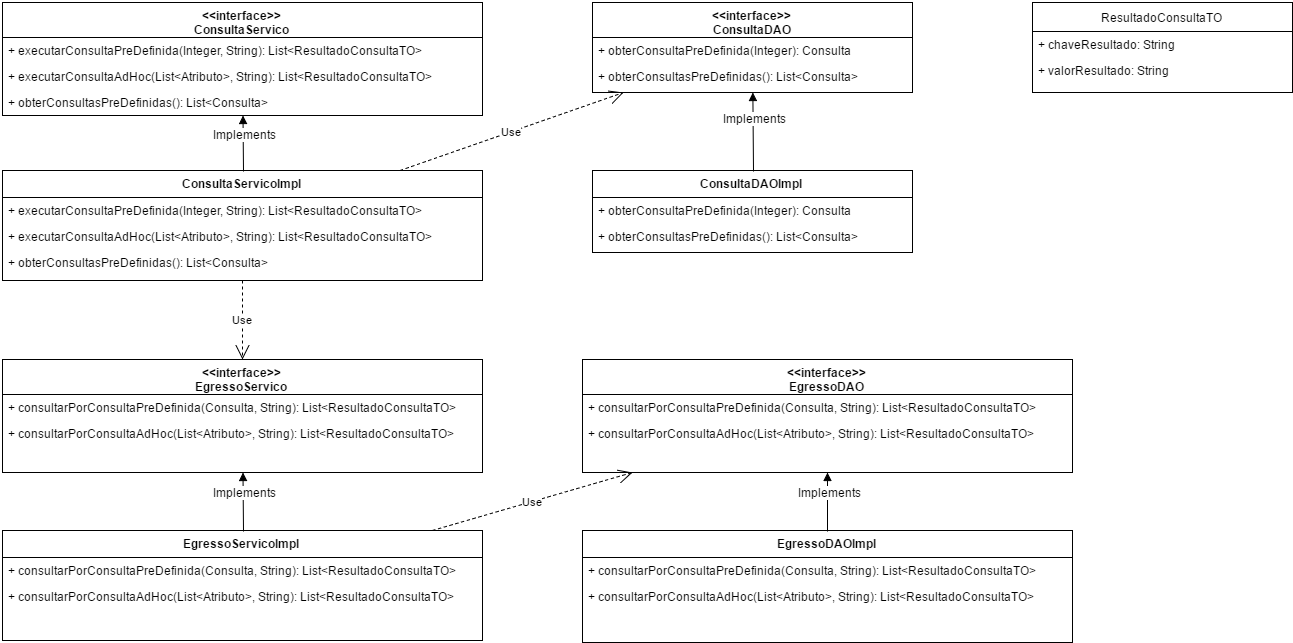

The diagram above was exported from draw.io. Its source (the exported page's mxGraphModel, read from the mxfile embedded in the PNG):
<mxGraphModel dx="3289" dy="926" grid="1" gridSize="10" guides="1" tooltips="1" connect="1" arrows="1" fold="1" page="1" pageScale="1" pageWidth="1169" pageHeight="826" math="0" shadow="0">
  <root>
    <mxCell id="0" />
    <mxCell id="1" parent="0" />
    <mxCell id="5e45542fa119df1-6" value="&lt;div&gt;&amp;lt;&amp;lt;interface&amp;gt;&amp;gt;&lt;/div&gt;ConsultaServico" style="swimlane;html=1;fontStyle=1;align=center;verticalAlign=top;childLayout=stackLayout;horizontal=1;startSize=35;horizontalStack=0;resizeParent=1;resizeLast=0;collapsible=1;marginBottom=0;swimlaneFillColor=#ffffff;" vertex="1" parent="1">
      <mxGeometry x="-1140" y="93" width="480" height="113" as="geometry">
        <mxRectangle x="69" y="320" width="150" height="26" as="alternateBounds" />
      </mxGeometry>
    </mxCell>
    <mxCell id="5e45542fa119df1-9" value="+ executarConsultaPreDefinida(Integer, String&lt;span&gt;): List&amp;lt;&lt;/span&gt;&lt;span&gt;ResultadoConsultaTO&lt;/span&gt;&lt;span&gt;&amp;gt;&lt;/span&gt;&lt;div&gt;&lt;div&gt;&lt;br&gt;&lt;/div&gt;&lt;/div&gt;" style="text;html=1;strokeColor=none;fillColor=none;align=left;verticalAlign=top;spacingLeft=4;spacingRight=4;whiteSpace=wrap;overflow=hidden;rotatable=0;points=[[0,0.5],[1,0.5]];portConstraint=eastwest;" vertex="1" parent="5e45542fa119df1-6">
      <mxGeometry y="35" width="480" height="26" as="geometry" />
    </mxCell>
    <mxCell id="5e45542fa119df1-10" value="+ executarConsultaAdHoc(List&amp;lt;Atributo&amp;gt;, String): List&amp;lt;&lt;span&gt;ResultadoConsultaTO&lt;/span&gt;&amp;gt;" style="text;html=1;strokeColor=none;fillColor=none;align=left;verticalAlign=top;spacingLeft=4;spacingRight=4;whiteSpace=wrap;overflow=hidden;rotatable=0;points=[[0,0.5],[1,0.5]];portConstraint=eastwest;" vertex="1" parent="5e45542fa119df1-6">
      <mxGeometry y="61" width="480" height="26" as="geometry" />
    </mxCell>
    <mxCell id="5e45542fa119df1-11" value="+ obterConsultasPreDefinidas(): List&amp;lt;Consulta&amp;gt;" style="text;html=1;strokeColor=none;fillColor=none;align=left;verticalAlign=top;spacingLeft=4;spacingRight=4;whiteSpace=wrap;overflow=hidden;rotatable=0;points=[[0,0.5],[1,0.5]];portConstraint=eastwest;" vertex="1" parent="5e45542fa119df1-6">
      <mxGeometry y="87" width="480" height="26" as="geometry" />
    </mxCell>
    <mxCell id="5e45542fa119df1-15" value="&lt;div&gt;&lt;span&gt;ConsultaServicoImpl&lt;/span&gt;&lt;br&gt;&lt;/div&gt;" style="swimlane;html=1;fontStyle=1;align=center;verticalAlign=top;childLayout=stackLayout;horizontal=1;startSize=27;horizontalStack=0;resizeParent=1;resizeLast=0;collapsible=1;marginBottom=0;swimlaneFillColor=#ffffff;" vertex="1" parent="1">
      <mxGeometry x="-1140" y="261" width="480" height="110" as="geometry">
        <mxRectangle x="69" y="320" width="150" height="26" as="alternateBounds" />
      </mxGeometry>
    </mxCell>
    <mxCell id="5e45542fa119df1-16" value="+ executarConsultaPreDefinida(Integer, String): List&amp;lt;&lt;span&gt;ResultadoConsultaTO&lt;/span&gt;&amp;gt;&lt;div&gt;&lt;br&gt;&lt;/div&gt;" style="text;html=1;strokeColor=none;fillColor=none;align=left;verticalAlign=top;spacingLeft=4;spacingRight=4;whiteSpace=wrap;overflow=hidden;rotatable=0;points=[[0,0.5],[1,0.5]];portConstraint=eastwest;" vertex="1" parent="5e45542fa119df1-15">
      <mxGeometry y="27" width="480" height="26" as="geometry" />
    </mxCell>
    <mxCell id="5e45542fa119df1-17" value="+ executarConsultaAdHoc(List&amp;lt;Atributo&amp;gt;, String): List&amp;lt;&lt;span&gt;ResultadoConsultaTO&lt;/span&gt;&amp;gt;" style="text;html=1;strokeColor=none;fillColor=none;align=left;verticalAlign=top;spacingLeft=4;spacingRight=4;whiteSpace=wrap;overflow=hidden;rotatable=0;points=[[0,0.5],[1,0.5]];portConstraint=eastwest;" vertex="1" parent="5e45542fa119df1-15">
      <mxGeometry y="53" width="480" height="26" as="geometry" />
    </mxCell>
    <mxCell id="5e45542fa119df1-18" value="+ obterConsultasPreDefinidas(): List&amp;lt;Consulta&amp;gt;" style="text;html=1;strokeColor=none;fillColor=none;align=left;verticalAlign=top;spacingLeft=4;spacingRight=4;whiteSpace=wrap;overflow=hidden;rotatable=0;points=[[0,0.5],[1,0.5]];portConstraint=eastwest;" vertex="1" parent="5e45542fa119df1-15">
      <mxGeometry y="79" width="480" height="26" as="geometry" />
    </mxCell>
    <mxCell id="5e45542fa119df1-20" value="" style="html=1;verticalAlign=bottom;endArrow=block;exitX=0.5;exitY=0;" edge="1" parent="1" source="5e45542fa119df1-15" target="5e45542fa119df1-6">
      <mxGeometry width="80" relative="1" as="geometry">
        <mxPoint x="-940" y="511" as="sourcePoint" />
        <mxPoint x="-860" y="511" as="targetPoint" />
      </mxGeometry>
    </mxCell>
    <mxCell id="5e45542fa119df1-21" value="Implements" style="text;html=1;resizable=0;points=[];align=center;verticalAlign=middle;labelBackgroundColor=#ffffff;" vertex="1" connectable="0" parent="5e45542fa119df1-20">
      <mxGeometry x="0.3818" y="-1" relative="1" as="geometry">
        <mxPoint as="offset" />
      </mxGeometry>
    </mxCell>
    <mxCell id="5e45542fa119df1-29" value="&lt;div&gt;&amp;lt;&amp;lt;interface&amp;gt;&amp;gt;&lt;/div&gt;ConsultaDAO" style="swimlane;html=1;fontStyle=1;align=center;verticalAlign=top;childLayout=stackLayout;horizontal=1;startSize=35;horizontalStack=0;resizeParent=1;resizeLast=0;collapsible=1;marginBottom=0;swimlaneFillColor=#ffffff;" vertex="1" parent="1">
      <mxGeometry x="-550" y="93" width="320" height="90" as="geometry">
        <mxRectangle x="69" y="320" width="150" height="26" as="alternateBounds" />
      </mxGeometry>
    </mxCell>
    <mxCell id="5e45542fa119df1-30" value="+ obterConsultaPreDefinida(Integer): Consulta&lt;div&gt;&lt;br&gt;&lt;/div&gt;" style="text;html=1;strokeColor=none;fillColor=none;align=left;verticalAlign=top;spacingLeft=4;spacingRight=4;whiteSpace=wrap;overflow=hidden;rotatable=0;points=[[0,0.5],[1,0.5]];portConstraint=eastwest;" vertex="1" parent="5e45542fa119df1-29">
      <mxGeometry y="35" width="320" height="26" as="geometry" />
    </mxCell>
    <mxCell id="5e45542fa119df1-32" value="+ obterConsultasPreDefinidas(): List&amp;lt;Consulta&amp;gt;" style="text;html=1;strokeColor=none;fillColor=none;align=left;verticalAlign=top;spacingLeft=4;spacingRight=4;whiteSpace=wrap;overflow=hidden;rotatable=0;points=[[0,0.5],[1,0.5]];portConstraint=eastwest;" vertex="1" parent="5e45542fa119df1-29">
      <mxGeometry y="61" width="320" height="26" as="geometry" />
    </mxCell>
    <mxCell id="5e45542fa119df1-33" value="&lt;div&gt;&lt;span&gt;ConsultaDAOImpl&lt;/span&gt;&lt;br&gt;&lt;/div&gt;" style="swimlane;html=1;fontStyle=1;align=center;verticalAlign=top;childLayout=stackLayout;horizontal=1;startSize=27;horizontalStack=0;resizeParent=1;resizeLast=0;collapsible=1;marginBottom=0;swimlaneFillColor=#ffffff;" vertex="1" parent="1">
      <mxGeometry x="-550" y="261" width="320" height="82" as="geometry">
        <mxRectangle x="69" y="320" width="150" height="26" as="alternateBounds" />
      </mxGeometry>
    </mxCell>
    <mxCell id="5e45542fa119df1-34" value="+ obterConsultaPreDefinida(Integer): Consulta&lt;div&gt;&lt;br&gt;&lt;/div&gt;" style="text;html=1;strokeColor=none;fillColor=none;align=left;verticalAlign=top;spacingLeft=4;spacingRight=4;whiteSpace=wrap;overflow=hidden;rotatable=0;points=[[0,0.5],[1,0.5]];portConstraint=eastwest;" vertex="1" parent="5e45542fa119df1-33">
      <mxGeometry y="27" width="320" height="26" as="geometry" />
    </mxCell>
    <mxCell id="5e45542fa119df1-36" value="+ obterConsultasPreDefinidas(): List&amp;lt;Consulta&amp;gt;" style="text;html=1;strokeColor=none;fillColor=none;align=left;verticalAlign=top;spacingLeft=4;spacingRight=4;whiteSpace=wrap;overflow=hidden;rotatable=0;points=[[0,0.5],[1,0.5]];portConstraint=eastwest;" vertex="1" parent="5e45542fa119df1-33">
      <mxGeometry y="53" width="320" height="26" as="geometry" />
    </mxCell>
    <mxCell id="5e45542fa119df1-37" value="" style="html=1;verticalAlign=bottom;endArrow=block;exitX=0.5;exitY=0;" edge="1" parent="1" source="5e45542fa119df1-33" target="5e45542fa119df1-29">
      <mxGeometry x="-390" y="206" width="80" as="geometry">
        <mxPoint x="-440" y="511" as="sourcePoint" />
        <mxPoint x="-360" y="511" as="targetPoint" />
      </mxGeometry>
    </mxCell>
    <mxCell id="5e45542fa119df1-38" value="Implements" style="text;html=1;resizable=0;points=[];align=center;verticalAlign=middle;labelBackgroundColor=#ffffff;" vertex="1" connectable="0" parent="5e45542fa119df1-37">
      <mxGeometry x="0.3818" y="-1" relative="1" as="geometry">
        <mxPoint as="offset" />
      </mxGeometry>
    </mxCell>
    <mxCell id="5e45542fa119df1-39" value="Use" style="endArrow=open;endSize=12;dashed=1;html=1;" edge="1" parent="1" source="5e45542fa119df1-15" target="5e45542fa119df1-29">
      <mxGeometry width="160" relative="1" as="geometry">
        <mxPoint x="-790" y="433" as="sourcePoint" />
        <mxPoint x="-630" y="433" as="targetPoint" />
      </mxGeometry>
    </mxCell>
    <mxCell id="5e45542fa119df1-40" value="&lt;div&gt;&amp;lt;&amp;lt;interface&amp;gt;&amp;gt;&lt;/div&gt;EgressoServico" style="swimlane;html=1;fontStyle=1;align=center;verticalAlign=top;childLayout=stackLayout;horizontal=1;startSize=35;horizontalStack=0;resizeParent=1;resizeLast=0;collapsible=1;marginBottom=0;swimlaneFillColor=#ffffff;" vertex="1" parent="1">
      <mxGeometry x="-1140" y="450" width="480" height="113" as="geometry">
        <mxRectangle x="69" y="320" width="150" height="26" as="alternateBounds" />
      </mxGeometry>
    </mxCell>
    <mxCell id="5e45542fa119df1-41" value="+ consultarPorConsultaPreDefinida(Consulta, String): List&amp;lt;&lt;span&gt;ResultadoConsultaTO&lt;/span&gt;&amp;gt;&lt;div&gt;&lt;br&gt;&lt;/div&gt;" style="text;html=1;strokeColor=none;fillColor=none;align=left;verticalAlign=top;spacingLeft=4;spacingRight=4;whiteSpace=wrap;overflow=hidden;rotatable=0;points=[[0,0.5],[1,0.5]];portConstraint=eastwest;" vertex="1" parent="5e45542fa119df1-40">
      <mxGeometry y="35" width="480" height="26" as="geometry" />
    </mxCell>
    <mxCell id="5e45542fa119df1-42" value="+ consultarPorConsultaAdHoc(List&amp;lt;Atributo&amp;gt;, String): List&amp;lt;&lt;span&gt;ResultadoConsultaTO&lt;/span&gt;&amp;gt;" style="text;html=1;strokeColor=none;fillColor=none;align=left;verticalAlign=top;spacingLeft=4;spacingRight=4;whiteSpace=wrap;overflow=hidden;rotatable=0;points=[[0,0.5],[1,0.5]];portConstraint=eastwest;" vertex="1" parent="5e45542fa119df1-40">
      <mxGeometry y="61" width="480" height="26" as="geometry" />
    </mxCell>
    <mxCell id="5e45542fa119df1-44" value="&lt;div&gt;&lt;span&gt;EgressoServicoImpl&lt;/span&gt;&lt;br&gt;&lt;/div&gt;" style="swimlane;html=1;fontStyle=1;align=center;verticalAlign=top;childLayout=stackLayout;horizontal=1;startSize=27;horizontalStack=0;resizeParent=1;resizeLast=0;collapsible=1;marginBottom=0;swimlaneFillColor=#ffffff;" vertex="1" parent="1">
      <mxGeometry x="-1140" y="621" width="480" height="110" as="geometry">
        <mxRectangle x="69" y="320" width="150" height="26" as="alternateBounds" />
      </mxGeometry>
    </mxCell>
    <mxCell id="5e45542fa119df1-50" value="+ consultarPorConsultaPreDefinida(Consulta, String): List&amp;lt;&lt;span&gt;ResultadoConsultaTO&lt;/span&gt;&amp;gt;&lt;div&gt;&lt;br&gt;&lt;/div&gt;" style="text;html=1;strokeColor=none;fillColor=none;align=left;verticalAlign=top;spacingLeft=4;spacingRight=4;whiteSpace=wrap;overflow=hidden;rotatable=0;points=[[0,0.5],[1,0.5]];portConstraint=eastwest;" vertex="1" parent="5e45542fa119df1-44">
      <mxGeometry y="27" width="480" height="26" as="geometry" />
    </mxCell>
    <mxCell id="5e45542fa119df1-51" value="+ consultarPorConsultaAdHoc(List&amp;lt;Atributo&amp;gt;, String): List&amp;lt;&lt;span&gt;ResultadoConsultaTO&lt;/span&gt;&amp;gt;" style="text;html=1;strokeColor=none;fillColor=none;align=left;verticalAlign=top;spacingLeft=4;spacingRight=4;whiteSpace=wrap;overflow=hidden;rotatable=0;points=[[0,0.5],[1,0.5]];portConstraint=eastwest;" vertex="1" parent="5e45542fa119df1-44">
      <mxGeometry y="53" width="480" height="26" as="geometry" />
    </mxCell>
    <mxCell id="5e45542fa119df1-48" value="" style="html=1;verticalAlign=bottom;endArrow=block;exitX=0.5;exitY=0;" edge="1" parent="1" source="5e45542fa119df1-44" target="5e45542fa119df1-40">
      <mxGeometry x="-860" y="571" width="80" as="geometry">
        <mxPoint x="-910" y="876" as="sourcePoint" />
        <mxPoint x="-830" y="876" as="targetPoint" />
      </mxGeometry>
    </mxCell>
    <mxCell id="5e45542fa119df1-49" value="Implements" style="text;html=1;resizable=0;points=[];align=center;verticalAlign=middle;labelBackgroundColor=#ffffff;" vertex="1" connectable="0" parent="5e45542fa119df1-48">
      <mxGeometry x="0.3818" y="-1" relative="1" as="geometry">
        <mxPoint as="offset" />
      </mxGeometry>
    </mxCell>
    <mxCell id="5e45542fa119df1-53" value="Use" style="endArrow=open;endSize=12;dashed=1;html=1;" edge="1" parent="1" source="5e45542fa119df1-15" target="5e45542fa119df1-40">
      <mxGeometry x="-747.1348314606739" y="193" width="160" as="geometry">
        <mxPoint x="-747.1348314606739" y="271" as="sourcePoint" />
        <mxPoint x="-558.7078651685392" y="193" as="targetPoint" />
      </mxGeometry>
    </mxCell>
    <mxCell id="5e45542fa119df1-54" value="&lt;div&gt;&amp;lt;&amp;lt;interface&amp;gt;&amp;gt;&lt;/div&gt;EgressoDAO" style="swimlane;html=1;fontStyle=1;align=center;verticalAlign=top;childLayout=stackLayout;horizontal=1;startSize=35;horizontalStack=0;resizeParent=1;resizeLast=0;collapsible=1;marginBottom=0;swimlaneFillColor=#ffffff;" vertex="1" parent="1">
      <mxGeometry x="-560" y="450" width="490" height="113" as="geometry">
        <mxRectangle x="69" y="320" width="150" height="26" as="alternateBounds" />
      </mxGeometry>
    </mxCell>
    <mxCell id="5e45542fa119df1-55" value="+ consultarPorConsultaPreDefinida(Consulta, String): List&amp;lt;&lt;span&gt;ResultadoConsultaTO&lt;/span&gt;&amp;gt;&lt;div&gt;&lt;br&gt;&lt;/div&gt;" style="text;html=1;strokeColor=none;fillColor=none;align=left;verticalAlign=top;spacingLeft=4;spacingRight=4;whiteSpace=wrap;overflow=hidden;rotatable=0;points=[[0,0.5],[1,0.5]];portConstraint=eastwest;" vertex="1" parent="5e45542fa119df1-54">
      <mxGeometry y="35" width="490" height="26" as="geometry" />
    </mxCell>
    <mxCell id="5e45542fa119df1-56" value="+ consultarPorConsultaAdHoc(List&amp;lt;Atributo&amp;gt;, String): List&amp;lt;&lt;span&gt;ResultadoConsultaTO&lt;/span&gt;&amp;gt;" style="text;html=1;strokeColor=none;fillColor=none;align=left;verticalAlign=top;spacingLeft=4;spacingRight=4;whiteSpace=wrap;overflow=hidden;rotatable=0;points=[[0,0.5],[1,0.5]];portConstraint=eastwest;" vertex="1" parent="5e45542fa119df1-54">
      <mxGeometry y="61" width="490" height="26" as="geometry" />
    </mxCell>
    <mxCell id="5e45542fa119df1-58" value="&lt;div&gt;&lt;span&gt;EgressoDAOImpl&lt;/span&gt;&lt;br&gt;&lt;/div&gt;" style="swimlane;html=1;fontStyle=1;align=center;verticalAlign=top;childLayout=stackLayout;horizontal=1;startSize=27;horizontalStack=0;resizeParent=1;resizeLast=0;collapsible=1;marginBottom=0;swimlaneFillColor=#ffffff;" vertex="1" parent="1">
      <mxGeometry x="-560" y="621" width="490" height="112" as="geometry">
        <mxRectangle x="69" y="320" width="150" height="26" as="alternateBounds" />
      </mxGeometry>
    </mxCell>
    <mxCell id="5e45542fa119df1-59" value="+ consultarPorConsultaPreDefinida(Consulta, String): List&amp;lt;&lt;span&gt;ResultadoConsultaTO&lt;/span&gt;&amp;gt;&lt;div&gt;&lt;br&gt;&lt;/div&gt;" style="text;html=1;strokeColor=none;fillColor=none;align=left;verticalAlign=top;spacingLeft=4;spacingRight=4;whiteSpace=wrap;overflow=hidden;rotatable=0;points=[[0,0.5],[1,0.5]];portConstraint=eastwest;" vertex="1" parent="5e45542fa119df1-58">
      <mxGeometry y="27" width="490" height="26" as="geometry" />
    </mxCell>
    <mxCell id="5e45542fa119df1-60" value="+ consultarPorConsultaAdHoc(List&amp;lt;Atributo&amp;gt;, String): List&amp;lt;&lt;span&gt;ResultadoConsultaTO&lt;/span&gt;&amp;gt;" style="text;html=1;strokeColor=none;fillColor=none;align=left;verticalAlign=top;spacingLeft=4;spacingRight=4;whiteSpace=wrap;overflow=hidden;rotatable=0;points=[[0,0.5],[1,0.5]];portConstraint=eastwest;" vertex="1" parent="5e45542fa119df1-58">
      <mxGeometry y="53" width="490" height="26" as="geometry" />
    </mxCell>
    <mxCell id="5e45542fa119df1-62" value="" style="html=1;verticalAlign=bottom;endArrow=block;exitX=0.5;exitY=0;" edge="1" parent="1" source="5e45542fa119df1-58" target="5e45542fa119df1-54">
      <mxGeometry x="-360" y="571" width="80" as="geometry">
        <mxPoint x="-410" y="876" as="sourcePoint" />
        <mxPoint x="-330" y="876" as="targetPoint" />
      </mxGeometry>
    </mxCell>
    <mxCell id="5e45542fa119df1-63" value="Implements" style="text;html=1;resizable=0;points=[];align=center;verticalAlign=middle;labelBackgroundColor=#ffffff;" vertex="1" connectable="0" parent="5e45542fa119df1-62">
      <mxGeometry x="0.3818" y="-1" relative="1" as="geometry">
        <mxPoint as="offset" />
      </mxGeometry>
    </mxCell>
    <mxCell id="5e45542fa119df1-64" value="Use" style="endArrow=open;endSize=12;dashed=1;html=1;" edge="1" parent="1" source="5e45542fa119df1-44" target="5e45542fa119df1-54">
      <mxGeometry x="-695.5056179775283" y="193" width="160" as="geometry">
        <mxPoint x="-695.5056179775283" y="271" as="sourcePoint" />
        <mxPoint x="-476.4044943820227" y="193" as="targetPoint" />
      </mxGeometry>
    </mxCell>
    <mxCell id="20769e2ec71b7199-1" value="ResultadoConsultaTO" style="swimlane;html=1;fontStyle=0;childLayout=stackLayout;horizontal=1;startSize=29;fillColor=none;horizontalStack=0;resizeParent=1;resizeLast=0;collapsible=1;marginBottom=0;swimlaneFillColor=#ffffff;" vertex="1" parent="1">
      <mxGeometry x="-110" y="93" width="260" height="90" as="geometry" />
    </mxCell>
    <mxCell id="20769e2ec71b7199-2" value="+ chaveResultado: String" style="text;html=1;strokeColor=none;fillColor=none;align=left;verticalAlign=top;spacingLeft=4;spacingRight=4;whiteSpace=wrap;overflow=hidden;rotatable=0;points=[[0,0.5],[1,0.5]];portConstraint=eastwest;" vertex="1" parent="20769e2ec71b7199-1">
      <mxGeometry y="29" width="260" height="26" as="geometry" />
    </mxCell>
    <mxCell id="20769e2ec71b7199-3" value="+ valorResultado: String" style="text;html=1;strokeColor=none;fillColor=none;align=left;verticalAlign=top;spacingLeft=4;spacingRight=4;whiteSpace=wrap;overflow=hidden;rotatable=0;points=[[0,0.5],[1,0.5]];portConstraint=eastwest;" vertex="1" parent="20769e2ec71b7199-1">
      <mxGeometry y="55" width="260" height="26" as="geometry" />
    </mxCell>
  </root>
</mxGraphModel>